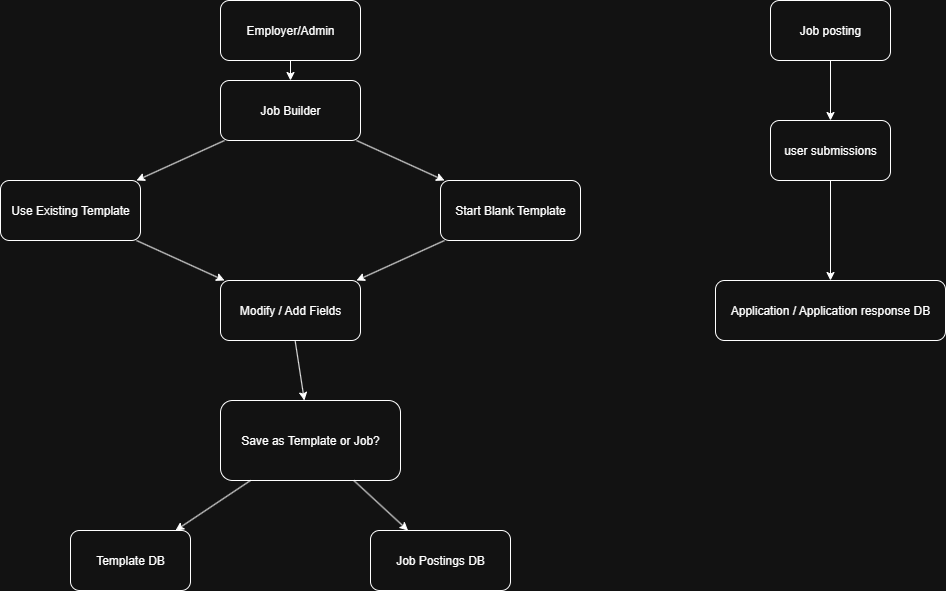

The diagram above was exported from draw.io. Its source (the exported page's mxGraphModel, read from the mxfile embedded in the PNG):
<mxGraphModel dx="1191" dy="617" grid="1" gridSize="10" guides="1" tooltips="1" connect="1" arrows="1" fold="1" page="1" pageScale="1" pageWidth="827" pageHeight="1169" math="0" shadow="0">
  <root>
    <mxCell id="0" />
    <mxCell id="1" parent="0" />
    <mxCell id="2" value="Employer/Admin" style="rounded=1;whiteSpace=wrap;html=1;" parent="1" vertex="1">
      <mxGeometry x="300" y="20" width="140" height="60" as="geometry" />
    </mxCell>
    <mxCell id="3" value="Job Builder" style="rounded=1;whiteSpace=wrap;html=1;" parent="1" vertex="1">
      <mxGeometry x="300" y="100" width="140" height="60" as="geometry" />
    </mxCell>
    <mxCell id="4" value="Use Existing Template" style="rounded=1;whiteSpace=wrap;html=1;" parent="1" vertex="1">
      <mxGeometry x="80" y="200" width="140" height="60" as="geometry" />
    </mxCell>
    <mxCell id="5" value="Start Blank Template" style="rounded=1;whiteSpace=wrap;html=1;" parent="1" vertex="1">
      <mxGeometry x="520" y="200" width="140" height="60" as="geometry" />
    </mxCell>
    <mxCell id="6" value="Modify / Add Fields" style="rounded=1;whiteSpace=wrap;html=1;" parent="1" vertex="1">
      <mxGeometry x="300" y="300" width="140" height="60" as="geometry" />
    </mxCell>
    <mxCell id="7" value="Save as Template or Job?" style="rounded=1;whiteSpace=wrap;html=1;" parent="1" vertex="1">
      <mxGeometry x="300" y="420" width="180" height="80" as="geometry" />
    </mxCell>
    <mxCell id="8" value="Template DB" style="rounded=1;whiteSpace=wrap;html=1;" parent="1" vertex="1">
      <mxGeometry x="150" y="550" width="120" height="60" as="geometry" />
    </mxCell>
    <mxCell id="9" value="Job Postings DB" style="rounded=1;whiteSpace=wrap;html=1;" parent="1" vertex="1">
      <mxGeometry x="450" y="550" width="140" height="60" as="geometry" />
    </mxCell>
    <mxCell id="10" parent="1" source="2" target="3" edge="1">
      <mxGeometry relative="1" as="geometry" />
    </mxCell>
    <mxCell id="11" parent="1" source="3" target="4" edge="1">
      <mxGeometry relative="1" as="geometry" />
    </mxCell>
    <mxCell id="12" parent="1" source="3" target="5" edge="1">
      <mxGeometry relative="1" as="geometry" />
    </mxCell>
    <mxCell id="13" parent="1" source="4" target="6" edge="1">
      <mxGeometry relative="1" as="geometry" />
    </mxCell>
    <mxCell id="14" parent="1" source="5" target="6" edge="1">
      <mxGeometry relative="1" as="geometry" />
    </mxCell>
    <mxCell id="15" parent="1" source="6" target="7" edge="1">
      <mxGeometry relative="1" as="geometry" />
    </mxCell>
    <mxCell id="16" parent="1" source="7" target="8" edge="1">
      <mxGeometry relative="1" as="geometry" />
    </mxCell>
    <mxCell id="17" parent="1" source="7" target="9" edge="1">
      <mxGeometry relative="1" as="geometry" />
    </mxCell>
    <mxCell id="VaiFT5CykKlgs0YgBPpz-19" value="" style="edgeStyle=orthogonalEdgeStyle;rounded=0;orthogonalLoop=1;jettySize=auto;html=1;" edge="1" parent="1" source="VaiFT5CykKlgs0YgBPpz-17" target="VaiFT5CykKlgs0YgBPpz-18">
      <mxGeometry relative="1" as="geometry" />
    </mxCell>
    <mxCell id="VaiFT5CykKlgs0YgBPpz-17" value="Job posting" style="rounded=1;whiteSpace=wrap;html=1;" vertex="1" parent="1">
      <mxGeometry x="850" y="20" width="120" height="60" as="geometry" />
    </mxCell>
    <mxCell id="VaiFT5CykKlgs0YgBPpz-21" value="" style="edgeStyle=orthogonalEdgeStyle;rounded=0;orthogonalLoop=1;jettySize=auto;html=1;" edge="1" parent="1" source="VaiFT5CykKlgs0YgBPpz-18" target="VaiFT5CykKlgs0YgBPpz-20">
      <mxGeometry relative="1" as="geometry" />
    </mxCell>
    <mxCell id="VaiFT5CykKlgs0YgBPpz-18" value="user submissions" style="rounded=1;whiteSpace=wrap;html=1;" vertex="1" parent="1">
      <mxGeometry x="850" y="140" width="120" height="60" as="geometry" />
    </mxCell>
    <mxCell id="VaiFT5CykKlgs0YgBPpz-20" value="Application / Application response DB" style="rounded=1;whiteSpace=wrap;html=1;" vertex="1" parent="1">
      <mxGeometry x="795" y="300" width="230" height="60" as="geometry" />
    </mxCell>
  </root>
</mxGraphModel>